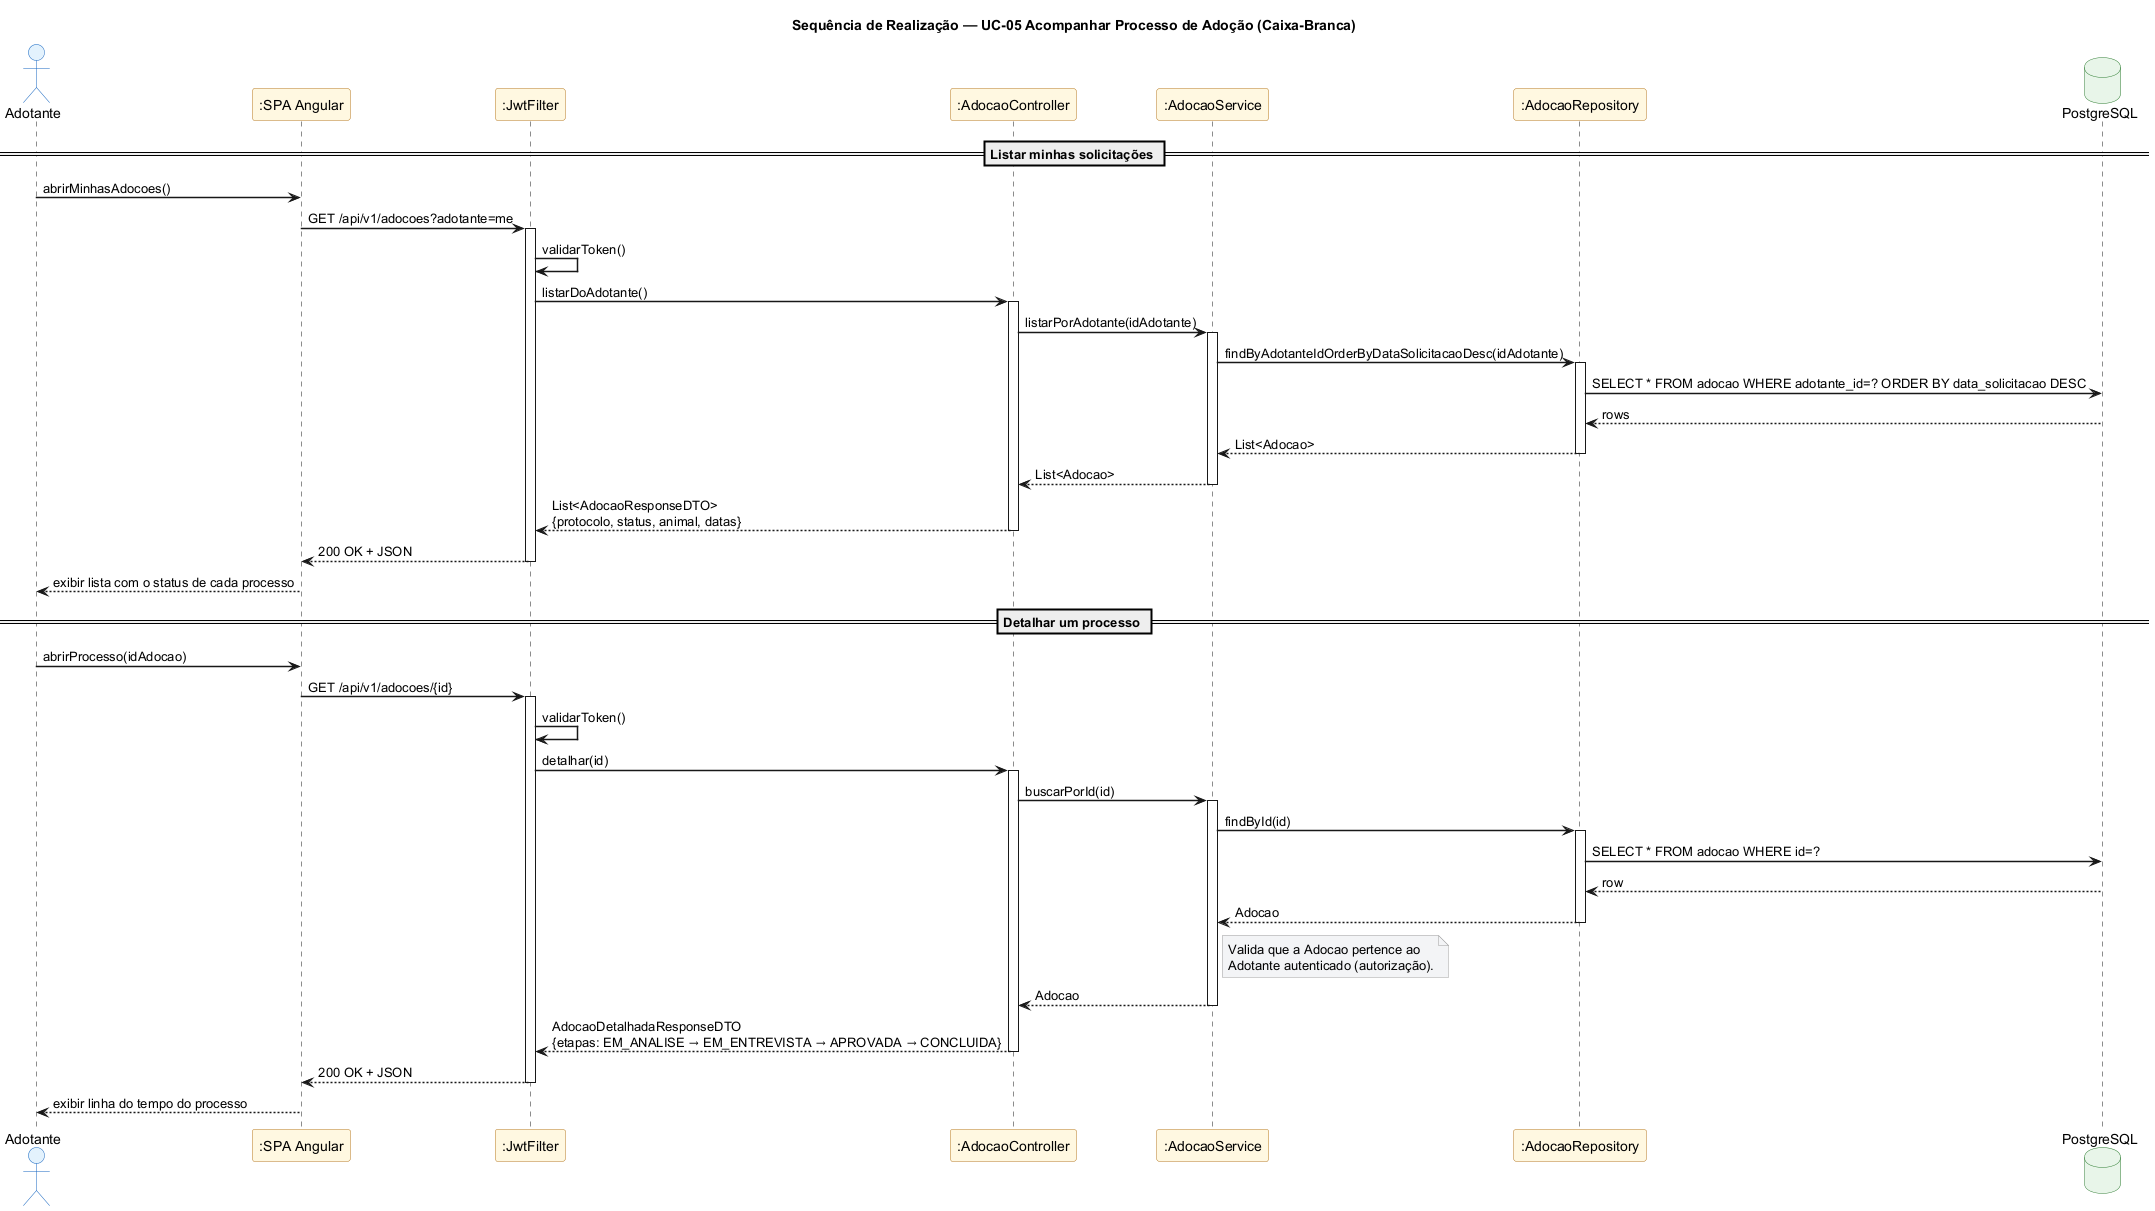

The diagram above was rendered by PlantUML. Its source (embedded in the PNG):
@startuml 15-seq-acompanhar-adocao
' PataAmiga — Sequência de Realização do UC-05 Acompanhar Processo de Adoção (seção 3.4)
' Visão caixa-branca: Adotante ↔ SPA ↔ JwtFilter ↔ AdocaoController ↔ AdocaoService ↔ Repository ↔ DB

title Sequência de Realização — UC-05 Acompanhar Processo de Adoção (Caixa-Branca)

skinparam shadowing false
skinparam sequenceArrowThickness 1.5
skinparam backgroundColor white
skinparam participant {
  BackgroundColor #FFF8E1
  BorderColor #B7791F
}
skinparam actor {
  BackgroundColor #E3F2FD
  BorderColor #1565C0
}
skinparam database {
  BackgroundColor #E8F5E9
  BorderColor #2E7D32
}
skinparam note {
  BackgroundColor #F3F4F6
  BorderColor #9E9E9E
}

actor "Adotante" as A
participant ":SPA Angular" as SPA
participant ":JwtFilter" as JWT
participant ":AdocaoController" as AdoCtrl
participant ":AdocaoService" as AdoSvc
participant ":AdocaoRepository" as AdoRepo
database "PostgreSQL" as DB

== Listar minhas solicitações ==

A -> SPA : abrirMinhasAdocoes()
SPA -> JWT : GET /api/v1/adocoes?adotante=me
activate JWT
JWT -> JWT : validarToken()
JWT -> AdoCtrl : listarDoAdotante()
activate AdoCtrl
AdoCtrl -> AdoSvc : listarPorAdotante(idAdotante)
activate AdoSvc
AdoSvc -> AdoRepo : findByAdotanteIdOrderByDataSolicitacaoDesc(idAdotante)
activate AdoRepo
AdoRepo -> DB : SELECT * FROM adocao WHERE adotante_id=? ORDER BY data_solicitacao DESC
DB --> AdoRepo : rows
AdoRepo --> AdoSvc : List<Adocao>
deactivate AdoRepo
AdoSvc --> AdoCtrl : List<Adocao>
deactivate AdoSvc
AdoCtrl --> JWT : List<AdocaoResponseDTO>\n{protocolo, status, animal, datas}
deactivate AdoCtrl
JWT --> SPA : 200 OK + JSON
deactivate JWT
SPA --> A : exibir lista com o status de cada processo

== Detalhar um processo ==

A -> SPA : abrirProcesso(idAdocao)
SPA -> JWT : GET /api/v1/adocoes/{id}
activate JWT
JWT -> JWT : validarToken()
JWT -> AdoCtrl : detalhar(id)
activate AdoCtrl
AdoCtrl -> AdoSvc : buscarPorId(id)
activate AdoSvc
AdoSvc -> AdoRepo : findById(id)
activate AdoRepo
AdoRepo -> DB : SELECT * FROM adocao WHERE id=?
DB --> AdoRepo : row
AdoRepo --> AdoSvc : Adocao
deactivate AdoRepo
note right of AdoSvc
  Valida que a Adocao pertence ao
  Adotante autenticado (autorização).
end note
AdoSvc --> AdoCtrl : Adocao
deactivate AdoSvc
AdoCtrl --> JWT : AdocaoDetalhadaResponseDTO\n{etapas: EM_ANALISE → EM_ENTREVISTA → APROVADA → CONCLUIDA}
deactivate AdoCtrl
JWT --> SPA : 200 OK + JSON
deactivate JWT
SPA --> A : exibir linha do tempo do processo

@enduml